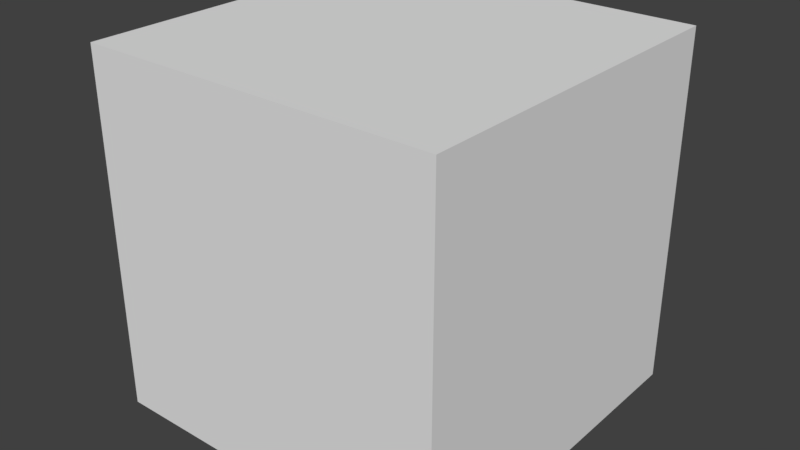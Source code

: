 # Source: untitled.blend  (saved by Blender 2.77.0; exported with 4.5.12 LTS)
import bpy
from mathutils import Matrix  # noqa: F401  (used for matrix-valued properties, if any)

bpy.ops.wm.read_factory_settings(use_empty=True)
scene = bpy.context.scene
scene.name = 'Scene'

# ---- collections
col_collection_1 = bpy.data.collections.new('Collection 1'); scene.collection.children.link(col_collection_1)

# ---- materials (node trees are filled in below, after node groups)
mat_material_003 = bpy.data.materials.new('Material.003')
mat_material_003.alpha_threshold = 0.0
mat_material_003.use_transparent_shadow = False
mat_material_003.roughness = 0.5
mat_material_005 = bpy.data.materials.new('Material.005')
mat_material_005.alpha_threshold = 0.0
mat_material_005.use_transparent_shadow = False
mat_material_005.roughness = 0.5
mat_material_001 = bpy.data.materials.new('Material.001')
mat_material_001.alpha_threshold = 0.0
mat_material_001.use_transparent_shadow = False
mat_material_001.roughness = 0.5
mat_material_002 = bpy.data.materials.new('Material.002')
mat_material_002.alpha_threshold = 0.0
mat_material_002.use_transparent_shadow = False
mat_material_002.roughness = 0.5
mat_material_004 = bpy.data.materials.new('Material.004')
mat_material_004.alpha_threshold = 0.0
mat_material_004.use_transparent_shadow = False
mat_material_004.roughness = 0.5
mat_material_006 = bpy.data.materials.new('Material.006')
mat_material_006.alpha_threshold = 0.0
mat_material_006.use_transparent_shadow = False
mat_material_006.roughness = 0.5
mat_material_007 = bpy.data.materials.new('Material.007')
mat_material_007.alpha_threshold = 0.0
mat_material_007.use_transparent_shadow = False
mat_material_007.roughness = 0.5

# ---- material node trees

# ---- world
world_world = bpy.data.worlds.new('World'); scene.world = world_world
world_world.color = (0.05088, 0.05088, 0.05088)
world_world.use_sun_shadow = False
world_world.sun_shadow_jitter_overblur = 0.0
world_world.cycles.sampling_method = 'MANUAL'

# ---- meshes
me_cube_001 = bpy.data.meshes.new('Cube.001')
me_cube_001.from_pydata([(-50.0, -50.0, -50.0), (-50.0, -50.0, 50.0), (-50.0, 50.0, -50.0), (-50.0, 50.0, 50.0), (50.0, -50.0, -50.0), (50.0, -50.0, 50.0), (50.0, 50.0, -50.0), (50.0, 50.0, 50.0)], [], [(1, 3, 2, 0), (3, 7, 6, 2), (7, 5, 4, 6), (5, 1, 0, 4), (0, 2, 6, 4), (5, 7, 3, 1)])
me_cube_001.use_remesh_preserve_volume = False
me_cube_001.use_remesh_preserve_attributes = False
me_cube_001.use_mirror_vertex_groups = False
me_cube_001.update()
me_cylinder_013 = bpy.data.meshes.new('Cylinder.013')
me_cylinder_013.from_pydata([(0.0, 0.1, -25.0), (0.0, 0.1, 25.0), (0.01951, 0.09808, -25.0), (0.01951, 0.09808, 25.0), (0.03827, 0.09239, -25.0), (0.03827, 0.09239, 25.0), (0.05556, 0.08315, -25.0), (0.05556, 0.08315, 25.0), (0.07071, 0.07071, -25.0), (0.07071, 0.07071, 25.0), (0.08315, 0.05556, -25.0), (0.08315, 0.05556, 25.0), (0.09239, 0.03827, -25.0), (0.09239, 0.03827, 25.0), (0.09808, 0.01951, -25.0), (0.09808, 0.01951, 25.0), (0.1, 7.55e-09, -25.0), (0.1, 7.55e-09, 25.0), (0.09808, -0.01951, -25.0), (0.09808, -0.01951, 25.0), (0.09239, -0.03827, -25.0), (0.09239, -0.03827, 25.0), (0.08315, -0.05556, -25.0), (0.08315, -0.05556, 25.0), (0.07071, -0.07071, -25.0), (0.07071, -0.07071, 25.0), (0.05556, -0.08315, -25.0), (0.05556, -0.08315, 25.0), (0.03827, -0.09239, -25.0), (0.03827, -0.09239, 25.0), (0.01951, -0.09808, -25.0), (0.01951, -0.09808, 25.0), (-3.258e-08, -0.1, -25.0), (-3.258e-08, -0.1, 25.0), (-0.01951, -0.09808, -25.0), (-0.01951, -0.09808, 25.0), (-0.03827, -0.09239, -25.0), (-0.03827, -0.09239, 25.0), (-0.05556, -0.08315, -25.0), (-0.05556, -0.08315, 25.0), (-0.07071, -0.07071, -25.0), (-0.07071, -0.07071, 25.0), (-0.08315, -0.05556, -25.0), (-0.08315, -0.05556, 25.0), (-0.09239, -0.03827, -25.0), (-0.09239, -0.03827, 25.0), (-0.09808, -0.01951, -25.0), (-0.09808, -0.01951, 25.0), (-0.1, 9.656e-08, -25.0), (-0.1, 9.656e-08, 25.0), (-0.09808, 0.01951, -25.0), (-0.09808, 0.01951, 25.0), (-0.09239, 0.03827, -25.0), (-0.09239, 0.03827, 25.0), (-0.08315, 0.05556, -25.0), (-0.08315, 0.05556, 25.0), (-0.07071, 0.07071, -25.0), (-0.07071, 0.07071, 25.0), (-0.05556, 0.08315, -25.0), (-0.05556, 0.08315, 25.0), (-0.03827, 0.09239, -25.0), (-0.03827, 0.09239, 25.0), (-0.01951, 0.09808, -25.0), (-0.01951, 0.09808, 25.0)], [], [(0, 1, 3, 2), (2, 3, 5, 4), (4, 5, 7, 6), (6, 7, 9, 8), (8, 9, 11, 10), (10, 11, 13, 12), (12, 13, 15, 14), (14, 15, 17, 16), (16, 17, 19, 18), (18, 19, 21, 20), (20, 21, 23, 22), (22, 23, 25, 24), (24, 25, 27, 26), (26, 27, 29, 28), (28, 29, 31, 30), (30, 31, 33, 32), (32, 33, 35, 34), (34, 35, 37, 36), (36, 37, 39, 38), (38, 39, 41, 40), (40, 41, 43, 42), (42, 43, 45, 44), (44, 45, 47, 46), (46, 47, 49, 48), (48, 49, 51, 50), (50, 51, 53, 52), (52, 53, 55, 54), (54, 55, 57, 56), (56, 57, 59, 58), (58, 59, 61, 60), (3, 1, 63, 61, 59, 57, 55, 53, 51, 49, 47, 45, 43, 41, 39, 37, 35, 33, 31, 29, 27, 25, 23, 21, 19, 17, 15, 13, 11, 9, 7, 5), (60, 61, 63, 62), (62, 63, 1, 0), (0, 2, 4, 6, 8, 10, 12, 14, 16, 18, 20, 22, 24, 26, 28, 30, 32, 34, 36, 38, 40, 42, 44, 46, 48, 50, 52, 54, 56, 58, 60, 62)])
_uv = me_cylinder_013.uv_layers.new(name='UVMap')
_uv.uv.foreach_set('vector', [0.75, -10.23, 0.75, 11.23, 0.7232, 11.23, 0.7232, -10.23, 0.7232, -10.23, 0.7232, 11.23, 0.6963, 11.23, 0.6963, -10.23, 0.6963, -10.23, 0.6963, 11.23, 0.6695, 11.23, 0.6695, -10.23, 0.6695, -10.23, 0.6695, 11.23, 0.6427, 11.23, 0.6427, -10.23, 0.6427, -10.23, 0.6427, 11.23, 0.6158, 11.23, 0.6158, -10.23, 0.6158, -10.23, 0.6158, 11.23, 0.589, 11.23, 0.589, -10.23, 0.589, -10.23, 0.589, 11.23, 0.5622, 11.23, 0.5622, -10.23, 0.5622, -10.23, 0.5622, 11.23, 0.5354, 11.23, 0.5353, -10.23, 0.5353, -10.23, 0.5354, 11.23, 0.5085, 11.23, 0.5085, -10.23, 0.5085, -10.23, 0.5085, 11.23, 0.4817, 11.23, 0.4817, -10.23, 0.4817, -10.23, 0.4817, 11.23, 0.4549, 11.23, 0.4549, -10.23, 0.4549, -10.23, 0.4549, 11.23, 0.428, 11.23, 0.428, -10.23, 0.428, -10.23, 0.428, 11.23, 0.4012, 11.23, 0.4012, -10.23, 0.4012, -10.23, 0.4012, 11.23, 0.3744, 11.23, 0.3744, -10.23, 0.3744, -10.23, 0.3744, 11.23, 0.3475, 11.23, 0.3475, -10.23, 0.3475, -10.23, 0.3475, 11.23, 0.3207, 11.23, 0.3207, -10.23, 0.3207, -10.23, 0.3207, 11.23, 0.2939, 11.23, 0.2939, -10.23, 0.2939, -10.23, 0.2939, 11.23, 0.267, 11.23, 0.267, -10.23, 0.267, -10.23, 0.267, 11.23, 0.2402, 11.23, 0.2402, -10.23, 0.2402, -10.23, 0.2402, 11.23, 0.2134, 11.23, 0.2134, -10.23, 0.2134, -10.23, 0.2134, 11.23, 0.1865, 11.23, 0.1865, -10.23, 0.1865, -10.23, 0.1865, 11.23, 0.1597, 11.23, 0.1597, -10.23, 0.1597, -10.23, 0.1597, 11.23, 0.1329, 11.23, 0.1329, -10.23, 0.9915, -10.23, 0.9915, 11.23, 0.9646, 11.23, 0.9647, -10.23, 0.9647, -10.23, 0.9646, 11.23, 0.9378, 11.23, 0.9378, -10.23, 0.9378, -10.23, 0.9378, 11.23, 0.911, 11.23, 0.911, -10.23, 0.911, -10.23, 0.911, 11.23, 0.8842, 11.23, 0.8842, -10.23, 0.8842, -10.23, 0.8842, 11.23, 0.8573, 11.23, 0.8573, -10.23, 0.8573, -10.23, 0.8573, 11.23, 0.8305, 11.23, 0.8305, -10.23, 0.8305, -10.23, 0.8305, 11.23, 0.8037, 11.23, 0.8037, -10.23, 0.7232, 11.23, 0.75, 11.23, 0.7768, 11.23, 0.8037, 11.23, 0.8305, 11.23, 0.8573, 11.23, 0.8842, 11.23, 0.911, 11.23, 0.9378, 11.23, 0.9646, 11.23, 0.9915, 11.23, 1.018, 11.23, 1.045, 11.23, 1.072, 11.23, 1.099, 11.23, 1.126, 11.23, 1.152, 11.23, 1.179, 11.23, 1.206, 11.23, 1.233, 11.23, 1.26, 11.23, 1.287, 11.23, 1.313, 11.23, 1.34, 11.23, 1.367, 11.23, 0.5354, 11.23, 0.5622, 11.23, 0.589, 11.23, 0.6158, 11.23, 0.6427, 11.23, 0.6695, 11.23, 0.6963, 11.23, 0.8037, -10.23, 0.8037, 11.23, 0.7768, 11.23, 0.7768, -10.23, 0.7768, -10.23, 0.7768, 11.23, 0.75, 11.23, 0.75, -10.23, 0.75, -10.23, 0.7232, -10.23, 0.6963, -10.23, 0.6695, -10.23, 0.6427, -10.23, 0.6158, -10.23, 0.589, -10.23, 0.5622, -10.23, 0.5353, -10.23, 1.367, -10.23, 1.34, -10.23, 1.313, -10.23, 1.287, -10.23, 1.26, -10.23, 1.233, -10.23, 1.206, -10.23, 1.179, -10.23, 1.152, -10.23, 1.126, -10.23, 1.099, -10.23, 1.072, -10.23, 1.045, -10.23, 1.018, -10.23, 0.9915, -10.23, 0.9647, -10.23, 0.9378, -10.23, 0.911, -10.23, 0.8842, -10.23, 0.8573, -10.23, 0.8305, -10.23, 0.8037, -10.23, 0.7768, -10.23])
me_cylinder_013.materials.append(mat_material_003)
me_cylinder_013.use_remesh_preserve_volume = False
me_cylinder_013.use_remesh_preserve_attributes = False
me_cylinder_013.use_mirror_vertex_groups = False
me_cylinder_013.update()
me_cylinder_011 = bpy.data.meshes.new('Cylinder.011')
me_cylinder_011.from_pydata([(0.0, 0.3, -25.0), (0.0, 0.3, 25.0), (0.05853, 0.2942, -25.0), (0.05853, 0.2942, 25.0), (0.1148, 0.2772, -25.0), (0.1148, 0.2772, 25.0), (0.1667, 0.2494, -25.0), (0.1667, 0.2494, 25.0), (0.2121, 0.2121, -25.0), (0.2121, 0.2121, 25.0), (0.2494, 0.1667, -25.0), (0.2494, 0.1667, 25.0), (0.2772, 0.1148, -25.0), (0.2772, 0.1148, 25.0), (0.2942, 0.05853, -25.0), (0.2942, 0.05853, 25.0), (0.3, 2.265e-08, -25.0), (0.3, 2.265e-08, 25.0), (0.2942, -0.05853, -25.0), (0.2942, -0.05853, 25.0), (0.2772, -0.1148, -25.0), (0.2772, -0.1148, 25.0), (0.2494, -0.1667, -25.0), (0.2494, -0.1667, 25.0), (0.2121, -0.2121, -25.0), (0.2121, -0.2121, 25.0), (0.1667, -0.2494, -25.0), (0.1667, -0.2494, 25.0), (0.1148, -0.2772, -25.0), (0.1148, -0.2772, 25.0), (0.05853, -0.2942, -25.0), (0.05853, -0.2942, 25.0), (-9.775e-08, -0.3, -25.0), (-9.775e-08, -0.3, 25.0), (-0.05853, -0.2942, -25.0), (-0.05853, -0.2942, 25.0), (-0.1148, -0.2772, -25.0), (-0.1148, -0.2772, 25.0), (-0.1667, -0.2494, -25.0), (-0.1667, -0.2494, 25.0), (-0.2121, -0.2121, -25.0), (-0.2121, -0.2121, 25.0), (-0.2494, -0.1667, -25.0), (-0.2494, -0.1667, 25.0), (-0.2772, -0.1148, -25.0), (-0.2772, -0.1148, 25.0), (-0.2942, -0.05853, -25.0), (-0.2942, -0.05853, 25.0), (-0.3, 2.897e-07, -25.0), (-0.3, 2.897e-07, 25.0), (-0.2942, 0.05853, -25.0), (-0.2942, 0.05853, 25.0), (-0.2772, 0.1148, -25.0), (-0.2772, 0.1148, 25.0), (-0.2494, 0.1667, -25.0), (-0.2494, 0.1667, 25.0), (-0.2121, 0.2121, -25.0), (-0.2121, 0.2121, 25.0), (-0.1667, 0.2494, -25.0), (-0.1667, 0.2494, 25.0), (-0.1148, 0.2772, -25.0), (-0.1148, 0.2772, 25.0), (-0.05853, 0.2942, -25.0), (-0.05853, 0.2942, 25.0)], [], [(0, 1, 3, 2), (2, 3, 5, 4), (4, 5, 7, 6), (6, 7, 9, 8), (8, 9, 11, 10), (10, 11, 13, 12), (12, 13, 15, 14), (14, 15, 17, 16), (16, 17, 19, 18), (18, 19, 21, 20), (20, 21, 23, 22), (22, 23, 25, 24), (24, 25, 27, 26), (26, 27, 29, 28), (28, 29, 31, 30), (30, 31, 33, 32), (32, 33, 35, 34), (34, 35, 37, 36), (36, 37, 39, 38), (38, 39, 41, 40), (40, 41, 43, 42), (42, 43, 45, 44), (44, 45, 47, 46), (46, 47, 49, 48), (48, 49, 51, 50), (50, 51, 53, 52), (52, 53, 55, 54), (54, 55, 57, 56), (56, 57, 59, 58), (58, 59, 61, 60), (3, 1, 63, 61, 59, 57, 55, 53, 51, 49, 47, 45, 43, 41, 39, 37, 35, 33, 31, 29, 27, 25, 23, 21, 19, 17, 15, 13, 11, 9, 7, 5), (60, 61, 63, 62), (62, 63, 1, 0), (0, 2, 4, 6, 8, 10, 12, 14, 16, 18, 20, 22, 24, 26, 28, 30, 32, 34, 36, 38, 40, 42, 44, 46, 48, 50, 52, 54, 56, 58, 60, 62)])
_uv = me_cylinder_011.uv_layers.new(name='UVMap')
_uv.uv.foreach_set('vector', [0.7159, -12.05, 0.7159, 12.95, 0.6846, 12.95, 0.6846, -12.05, 0.6846, -12.05, 0.6846, 12.95, 0.6534, 12.95, 0.6534, -12.05, 0.6534, -12.05, 0.6534, 12.95, 0.6221, 12.95, 0.6221, -12.05, 0.6221, -12.05, 0.6221, 12.95, 0.5909, 12.95, 0.5909, -12.05, 0.5909, -12.05, 0.5909, 12.95, 0.5596, 12.95, 0.5596, -12.05, 0.5596, -12.05, 0.5596, 12.95, 0.5284, 12.95, 0.5284, -12.05, 0.5284, -12.05, 0.5284, 12.95, 0.4971, 12.95, 0.4971, -12.05, 0.4971, -12.05, 0.4971, 12.95, 0.4659, 12.95, 0.4659, -12.05, 0.4659, -12.05, 0.4659, 12.95, 0.4346, 12.95, 0.4346, -12.05, 0.4346, -12.05, 0.4346, 12.95, 0.4034, 12.95, 0.4034, -12.05, 0.4034, -12.05, 0.4034, 12.95, 0.3721, 12.95, 0.3721, -12.05, 0.3721, -12.05, 0.3721, 12.95, 0.3409, 12.95, 0.3409, -12.05, 0.3409, -12.05, 0.3409, 12.95, 0.3096, 12.95, 0.3096, -12.05, 0.3096, -12.05, 0.3096, 12.95, 0.2784, 12.95, 0.2784, -12.05, 0.2784, -12.05, 0.2784, 12.95, 0.2471, 12.95, 0.2471, -12.05, 0.2471, -12.05, 0.2471, 12.95, 0.2159, 12.95, 0.2159, -12.05, 0.2159, -12.05, 0.2159, 12.95, 0.1846, 12.95, 0.1846, -12.05, 0.1846, -12.05, 0.1846, 12.95, 0.1534, 12.95, 0.1534, -12.05, 0.1534, -12.05, 0.1534, 12.95, 0.1221, 12.95, 0.1221, -12.05, 0.1221, -12.05, 0.1221, 12.95, 0.0909, 12.95, 0.0909, -12.05, 0.0909, -12.05, 0.0909, 12.95, 0.05964, 12.95, 0.05965, -12.05, 0.05965, -12.05, 0.05964, 12.95, 0.02839, 12.95, 0.0284, -12.05, 0.0284, -12.05, 0.02839, 12.95, -0.002855, 12.95, -0.002853, -12.05, 0.9971, -12.05, 0.9971, 12.95, 0.9659, 12.95, 0.9659, -12.05, 0.9659, -12.05, 0.9659, 12.95, 0.9346, 12.95, 0.9346, -12.05, 0.9346, -12.05, 0.9346, 12.95, 0.9034, 12.95, 0.9034, -12.05, 0.9034, -12.05, 0.9034, 12.95, 0.8721, 12.95, 0.8721, -12.05, 0.8721, -12.05, 0.8721, 12.95, 0.8409, 12.95, 0.8409, -12.05, 0.8409, -12.05, 0.8409, 12.95, 0.8096, 12.95, 0.8096, -12.05, 0.8096, -12.05, 0.8096, 12.95, 0.7784, 12.95, 0.7784, -12.05, 0.6846, 12.95, 0.7159, 12.95, 0.7471, 12.95, 0.7784, 12.95, 0.8096, 12.95, 0.8409, 12.95, 0.8721, 12.95, 0.9034, 12.95, 0.9346, 12.95, 0.9659, 12.95, 0.9971, 12.95, 1.028, 12.95, 1.06, 12.95, 1.091, 12.95, 1.122, 12.95, 1.153, 12.95, 1.185, 12.95, 1.216, 12.95, 1.247, 12.95, 1.278, 12.95, 1.31, 12.95, 1.341, 12.95, 1.372, 12.95, 1.403, 12.95, 1.435, 12.95, 0.4659, 12.95, 0.4971, 12.95, 0.5284, 12.95, 0.5596, 12.95, 0.5909, 12.95, 0.6221, 12.95, 0.6534, 12.95, 0.7784, -12.05, 0.7784, 12.95, 0.7471, 12.95, 0.7471, -12.05, 0.7471, -12.05, 0.7471, 12.95, 0.7159, 12.95, 0.7159, -12.05, 0.7159, -12.05, 0.6846, -12.05, 0.6534, -12.05, 0.6221, -12.05, 0.5909, -12.05, 0.5596, -12.05, 0.5284, -12.05, 0.4971, -12.05, 0.4659, -12.05, 1.435, -12.05, 1.403, -12.05, 1.372, -12.05, 1.341, -12.05, 1.31, -12.05, 1.278, -12.05, 1.247, -12.05, 1.216, -12.05, 1.185, -12.05, 1.153, -12.05, 1.122, -12.05, 1.091, -12.05, 1.06, -12.05, 1.028, -12.05, 0.9971, -12.05, 0.9659, -12.05, 0.9346, -12.05, 0.9034, -12.05, 0.8721, -12.05, 0.8409, -12.05, 0.8096, -12.05, 0.7784, -12.05, 0.7471, -12.05])
me_cylinder_011.materials.append(mat_material_005)
me_cylinder_011.use_remesh_preserve_volume = False
me_cylinder_011.use_remesh_preserve_attributes = False
me_cylinder_011.use_mirror_vertex_groups = False
me_cylinder_011.update()
me_cylinder_014 = bpy.data.meshes.new('Cylinder.014')
me_cylinder_014.from_pydata([(0.0, 0.1, -25.0), (0.0, 0.1, 25.0), (0.01951, 0.09808, -25.0), (0.01951, 0.09808, 25.0), (0.03827, 0.09239, -25.0), (0.03827, 0.09239, 25.0), (0.05556, 0.08315, -25.0), (0.05556, 0.08315, 25.0), (0.07071, 0.07071, -25.0), (0.07071, 0.07071, 25.0), (0.08315, 0.05556, -25.0), (0.08315, 0.05556, 25.0), (0.09239, 0.03827, -25.0), (0.09239, 0.03827, 25.0), (0.09808, 0.01951, -25.0), (0.09808, 0.01951, 25.0), (0.1, 7.55e-09, -25.0), (0.1, 7.55e-09, 25.0), (0.09808, -0.01951, -25.0), (0.09808, -0.01951, 25.0), (0.09239, -0.03827, -25.0), (0.09239, -0.03827, 25.0), (0.08315, -0.05556, -25.0), (0.08315, -0.05556, 25.0), (0.07071, -0.07071, -25.0), (0.07071, -0.07071, 25.0), (0.05556, -0.08315, -25.0), (0.05556, -0.08315, 25.0), (0.03827, -0.09239, -25.0), (0.03827, -0.09239, 25.0), (0.01951, -0.09808, -25.0), (0.01951, -0.09808, 25.0), (-3.258e-08, -0.1, -25.0), (-3.258e-08, -0.1, 25.0), (-0.01951, -0.09808, -25.0), (-0.01951, -0.09808, 25.0), (-0.03827, -0.09239, -25.0), (-0.03827, -0.09239, 25.0), (-0.05556, -0.08315, -25.0), (-0.05556, -0.08315, 25.0), (-0.07071, -0.07071, -25.0), (-0.07071, -0.07071, 25.0), (-0.08315, -0.05556, -25.0), (-0.08315, -0.05556, 25.0), (-0.09239, -0.03827, -25.0), (-0.09239, -0.03827, 25.0), (-0.09808, -0.01951, -25.0), (-0.09808, -0.01951, 25.0), (-0.1, 9.656e-08, -25.0), (-0.1, 9.656e-08, 25.0), (-0.09808, 0.01951, -25.0), (-0.09808, 0.01951, 25.0), (-0.09239, 0.03827, -25.0), (-0.09239, 0.03827, 25.0), (-0.08315, 0.05556, -25.0), (-0.08315, 0.05556, 25.0), (-0.07071, 0.07071, -25.0), (-0.07071, 0.07071, 25.0), (-0.05556, 0.08315, -25.0), (-0.05556, 0.08315, 25.0), (-0.03827, 0.09239, -25.0), (-0.03827, 0.09239, 25.0), (-0.01951, 0.09808, -25.0), (-0.01951, 0.09808, 25.0)], [], [(0, 1, 3, 2), (2, 3, 5, 4), (4, 5, 7, 6), (6, 7, 9, 8), (8, 9, 11, 10), (10, 11, 13, 12), (12, 13, 15, 14), (14, 15, 17, 16), (16, 17, 19, 18), (18, 19, 21, 20), (20, 21, 23, 22), (22, 23, 25, 24), (24, 25, 27, 26), (26, 27, 29, 28), (28, 29, 31, 30), (30, 31, 33, 32), (32, 33, 35, 34), (34, 35, 37, 36), (36, 37, 39, 38), (38, 39, 41, 40), (40, 41, 43, 42), (42, 43, 45, 44), (44, 45, 47, 46), (46, 47, 49, 48), (48, 49, 51, 50), (50, 51, 53, 52), (52, 53, 55, 54), (54, 55, 57, 56), (56, 57, 59, 58), (58, 59, 61, 60), (3, 1, 63, 61, 59, 57, 55, 53, 51, 49, 47, 45, 43, 41, 39, 37, 35, 33, 31, 29, 27, 25, 23, 21, 19, 17, 15, 13, 11, 9, 7, 5), (60, 61, 63, 62), (62, 63, 1, 0), (0, 2, 4, 6, 8, 10, 12, 14, 16, 18, 20, 22, 24, 26, 28, 30, 32, 34, 36, 38, 40, 42, 44, 46, 48, 50, 52, 54, 56, 58, 60, 62)])
_uv = me_cylinder_014.uv_layers.new(name='UVMap')
_uv.uv.foreach_set('vector', [0.75, -10.23, 0.75, 11.23, 0.7232, 11.23, 0.7232, -10.23, 0.7232, -10.23, 0.7232, 11.23, 0.6963, 11.23, 0.6963, -10.23, 0.6963, -10.23, 0.6963, 11.23, 0.6695, 11.23, 0.6695, -10.23, 0.6695, -10.23, 0.6695, 11.23, 0.6427, 11.23, 0.6427, -10.23, 0.6427, -10.23, 0.6427, 11.23, 0.6158, 11.23, 0.6158, -10.23, 0.6158, -10.23, 0.6158, 11.23, 0.589, 11.23, 0.589, -10.23, 0.589, -10.23, 0.589, 11.23, 0.5622, 11.23, 0.5622, -10.23, 0.5622, -10.23, 0.5622, 11.23, 0.5354, 11.23, 0.5353, -10.23, 0.5353, -10.23, 0.5354, 11.23, 0.5085, 11.23, 0.5085, -10.23, 0.5085, -10.23, 0.5085, 11.23, 0.4817, 11.23, 0.4817, -10.23, 0.4817, -10.23, 0.4817, 11.23, 0.4549, 11.23, 0.4549, -10.23, 0.4549, -10.23, 0.4549, 11.23, 0.428, 11.23, 0.428, -10.23, 0.428, -10.23, 0.428, 11.23, 0.4012, 11.23, 0.4012, -10.23, 0.4012, -10.23, 0.4012, 11.23, 0.3744, 11.23, 0.3744, -10.23, 0.3744, -10.23, 0.3744, 11.23, 0.3475, 11.23, 0.3475, -10.23, 0.3475, -10.23, 0.3475, 11.23, 0.3207, 11.23, 0.3207, -10.23, 0.3207, -10.23, 0.3207, 11.23, 0.2939, 11.23, 0.2939, -10.23, 0.2939, -10.23, 0.2939, 11.23, 0.267, 11.23, 0.267, -10.23, 0.267, -10.23, 0.267, 11.23, 0.2402, 11.23, 0.2402, -10.23, 0.2402, -10.23, 0.2402, 11.23, 0.2134, 11.23, 0.2134, -10.23, 0.2134, -10.23, 0.2134, 11.23, 0.1865, 11.23, 0.1865, -10.23, 0.1865, -10.23, 0.1865, 11.23, 0.1597, 11.23, 0.1597, -10.23, 0.1597, -10.23, 0.1597, 11.23, 0.1329, 11.23, 0.1329, -10.23, 0.9915, -10.23, 0.9915, 11.23, 0.9646, 11.23, 0.9647, -10.23, 0.9647, -10.23, 0.9646, 11.23, 0.9378, 11.23, 0.9378, -10.23, 0.9378, -10.23, 0.9378, 11.23, 0.911, 11.23, 0.911, -10.23, 0.911, -10.23, 0.911, 11.23, 0.8842, 11.23, 0.8842, -10.23, 0.8842, -10.23, 0.8842, 11.23, 0.8573, 11.23, 0.8573, -10.23, 0.8573, -10.23, 0.8573, 11.23, 0.8305, 11.23, 0.8305, -10.23, 0.8305, -10.23, 0.8305, 11.23, 0.8037, 11.23, 0.8037, -10.23, 0.7232, 11.23, 0.75, 11.23, 0.7768, 11.23, 0.8037, 11.23, 0.8305, 11.23, 0.8573, 11.23, 0.8842, 11.23, 0.911, 11.23, 0.9378, 11.23, 0.9646, 11.23, 0.9915, 11.23, 1.018, 11.23, 1.045, 11.23, 1.072, 11.23, 1.099, 11.23, 1.126, 11.23, 1.152, 11.23, 1.179, 11.23, 1.206, 11.23, 1.233, 11.23, 1.26, 11.23, 1.287, 11.23, 1.313, 11.23, 1.34, 11.23, 1.367, 11.23, 0.5354, 11.23, 0.5622, 11.23, 0.589, 11.23, 0.6158, 11.23, 0.6427, 11.23, 0.6695, 11.23, 0.6963, 11.23, 0.8037, -10.23, 0.8037, 11.23, 0.7768, 11.23, 0.7768, -10.23, 0.7768, -10.23, 0.7768, 11.23, 0.75, 11.23, 0.75, -10.23, 0.75, -10.23, 0.7232, -10.23, 0.6963, -10.23, 0.6695, -10.23, 0.6427, -10.23, 0.6158, -10.23, 0.589, -10.23, 0.5622, -10.23, 0.5353, -10.23, 1.367, -10.23, 1.34, -10.23, 1.313, -10.23, 1.287, -10.23, 1.26, -10.23, 1.233, -10.23, 1.206, -10.23, 1.179, -10.23, 1.152, -10.23, 1.126, -10.23, 1.099, -10.23, 1.072, -10.23, 1.045, -10.23, 1.018, -10.23, 0.9915, -10.23, 0.9647, -10.23, 0.9378, -10.23, 0.911, -10.23, 0.8842, -10.23, 0.8573, -10.23, 0.8305, -10.23, 0.8037, -10.23, 0.7768, -10.23])
me_cylinder_014.materials.append(mat_material_001)
me_cylinder_014.use_remesh_preserve_volume = False
me_cylinder_014.use_remesh_preserve_attributes = False
me_cylinder_014.use_mirror_vertex_groups = False
me_cylinder_014.update()
me_cylinder_007 = bpy.data.meshes.new('Cylinder.007')
me_cylinder_007.from_pydata([(0.0, 0.1, -25.0), (0.0, 0.1, 25.0), (0.01951, 0.09808, -25.0), (0.01951, 0.09808, 25.0), (0.03827, 0.09239, -25.0), (0.03827, 0.09239, 25.0), (0.05556, 0.08315, -25.0), (0.05556, 0.08315, 25.0), (0.07071, 0.07071, -25.0), (0.07071, 0.07071, 25.0), (0.08315, 0.05556, -25.0), (0.08315, 0.05556, 25.0), (0.09239, 0.03827, -25.0), (0.09239, 0.03827, 25.0), (0.09808, 0.01951, -25.0), (0.09808, 0.01951, 25.0), (0.1, 7.55e-09, -25.0), (0.1, 7.55e-09, 25.0), (0.09808, -0.01951, -25.0), (0.09808, -0.01951, 25.0), (0.09239, -0.03827, -25.0), (0.09239, -0.03827, 25.0), (0.08315, -0.05556, -25.0), (0.08315, -0.05556, 25.0), (0.07071, -0.07071, -25.0), (0.07071, -0.07071, 25.0), (0.05556, -0.08315, -25.0), (0.05556, -0.08315, 25.0), (0.03827, -0.09239, -25.0), (0.03827, -0.09239, 25.0), (0.01951, -0.09808, -25.0), (0.01951, -0.09808, 25.0), (-3.258e-08, -0.1, -25.0), (-3.258e-08, -0.1, 25.0), (-0.01951, -0.09808, -25.0), (-0.01951, -0.09808, 25.0), (-0.03827, -0.09239, -25.0), (-0.03827, -0.09239, 25.0), (-0.05556, -0.08315, -25.0), (-0.05556, -0.08315, 25.0), (-0.07071, -0.07071, -25.0), (-0.07071, -0.07071, 25.0), (-0.08315, -0.05556, -25.0), (-0.08315, -0.05556, 25.0), (-0.09239, -0.03827, -25.0), (-0.09239, -0.03827, 25.0), (-0.09808, -0.01951, -25.0), (-0.09808, -0.01951, 25.0), (-0.1, 9.656e-08, -25.0), (-0.1, 9.656e-08, 25.0), (-0.09808, 0.01951, -25.0), (-0.09808, 0.01951, 25.0), (-0.09239, 0.03827, -25.0), (-0.09239, 0.03827, 25.0), (-0.08315, 0.05556, -25.0), (-0.08315, 0.05556, 25.0), (-0.07071, 0.07071, -25.0), (-0.07071, 0.07071, 25.0), (-0.05556, 0.08315, -25.0), (-0.05556, 0.08315, 25.0), (-0.03827, 0.09239, -25.0), (-0.03827, 0.09239, 25.0), (-0.01951, 0.09808, -25.0), (-0.01951, 0.09808, 25.0)], [], [(0, 1, 3, 2), (2, 3, 5, 4), (4, 5, 7, 6), (6, 7, 9, 8), (8, 9, 11, 10), (10, 11, 13, 12), (12, 13, 15, 14), (14, 15, 17, 16), (16, 17, 19, 18), (18, 19, 21, 20), (20, 21, 23, 22), (22, 23, 25, 24), (24, 25, 27, 26), (26, 27, 29, 28), (28, 29, 31, 30), (30, 31, 33, 32), (32, 33, 35, 34), (34, 35, 37, 36), (36, 37, 39, 38), (38, 39, 41, 40), (40, 41, 43, 42), (42, 43, 45, 44), (44, 45, 47, 46), (46, 47, 49, 48), (48, 49, 51, 50), (50, 51, 53, 52), (52, 53, 55, 54), (54, 55, 57, 56), (56, 57, 59, 58), (58, 59, 61, 60), (3, 1, 63, 61, 59, 57, 55, 53, 51, 49, 47, 45, 43, 41, 39, 37, 35, 33, 31, 29, 27, 25, 23, 21, 19, 17, 15, 13, 11, 9, 7, 5), (60, 61, 63, 62), (62, 63, 1, 0), (0, 2, 4, 6, 8, 10, 12, 14, 16, 18, 20, 22, 24, 26, 28, 30, 32, 34, 36, 38, 40, 42, 44, 46, 48, 50, 52, 54, 56, 58, 60, 62)])
_uv = me_cylinder_007.uv_layers.new(name='UVMap')
_uv.uv.foreach_set('vector', [0.75, -10.23, 0.75, 11.23, 0.7232, 11.23, 0.7232, -10.23, 0.7232, -10.23, 0.7232, 11.23, 0.6963, 11.23, 0.6963, -10.23, 0.6963, -10.23, 0.6963, 11.23, 0.6695, 11.23, 0.6695, -10.23, 0.6695, -10.23, 0.6695, 11.23, 0.6427, 11.23, 0.6427, -10.23, 0.6427, -10.23, 0.6427, 11.23, 0.6158, 11.23, 0.6158, -10.23, 0.6158, -10.23, 0.6158, 11.23, 0.589, 11.23, 0.589, -10.23, 0.589, -10.23, 0.589, 11.23, 0.5622, 11.23, 0.5622, -10.23, 0.5622, -10.23, 0.5622, 11.23, 0.5354, 11.23, 0.5353, -10.23, 0.5353, -10.23, 0.5354, 11.23, 0.5085, 11.23, 0.5085, -10.23, 0.5085, -10.23, 0.5085, 11.23, 0.4817, 11.23, 0.4817, -10.23, 0.4817, -10.23, 0.4817, 11.23, 0.4549, 11.23, 0.4549, -10.23, 0.4549, -10.23, 0.4549, 11.23, 0.428, 11.23, 0.428, -10.23, 0.428, -10.23, 0.428, 11.23, 0.4012, 11.23, 0.4012, -10.23, 0.4012, -10.23, 0.4012, 11.23, 0.3744, 11.23, 0.3744, -10.23, 0.3744, -10.23, 0.3744, 11.23, 0.3475, 11.23, 0.3475, -10.23, 0.3475, -10.23, 0.3475, 11.23, 0.3207, 11.23, 0.3207, -10.23, 0.3207, -10.23, 0.3207, 11.23, 0.2939, 11.23, 0.2939, -10.23, 0.2939, -10.23, 0.2939, 11.23, 0.267, 11.23, 0.267, -10.23, 0.267, -10.23, 0.267, 11.23, 0.2402, 11.23, 0.2402, -10.23, 0.2402, -10.23, 0.2402, 11.23, 0.2134, 11.23, 0.2134, -10.23, 0.2134, -10.23, 0.2134, 11.23, 0.1865, 11.23, 0.1865, -10.23, 0.1865, -10.23, 0.1865, 11.23, 0.1597, 11.23, 0.1597, -10.23, 0.1597, -10.23, 0.1597, 11.23, 0.1329, 11.23, 0.1329, -10.23, 0.9915, -10.23, 0.9915, 11.23, 0.9646, 11.23, 0.9647, -10.23, 0.9647, -10.23, 0.9646, 11.23, 0.9378, 11.23, 0.9378, -10.23, 0.9378, -10.23, 0.9378, 11.23, 0.911, 11.23, 0.911, -10.23, 0.911, -10.23, 0.911, 11.23, 0.8842, 11.23, 0.8842, -10.23, 0.8842, -10.23, 0.8842, 11.23, 0.8573, 11.23, 0.8573, -10.23, 0.8573, -10.23, 0.8573, 11.23, 0.8305, 11.23, 0.8305, -10.23, 0.8305, -10.23, 0.8305, 11.23, 0.8037, 11.23, 0.8037, -10.23, 0.7232, 11.23, 0.75, 11.23, 0.7768, 11.23, 0.8037, 11.23, 0.8305, 11.23, 0.8573, 11.23, 0.8842, 11.23, 0.911, 11.23, 0.9378, 11.23, 0.9646, 11.23, 0.9915, 11.23, 1.018, 11.23, 1.045, 11.23, 1.072, 11.23, 1.099, 11.23, 1.126, 11.23, 1.152, 11.23, 1.179, 11.23, 1.206, 11.23, 1.233, 11.23, 1.26, 11.23, 1.287, 11.23, 1.313, 11.23, 1.34, 11.23, 1.367, 11.23, 0.5354, 11.23, 0.5622, 11.23, 0.589, 11.23, 0.6158, 11.23, 0.6427, 11.23, 0.6695, 11.23, 0.6963, 11.23, 0.8037, -10.23, 0.8037, 11.23, 0.7768, 11.23, 0.7768, -10.23, 0.7768, -10.23, 0.7768, 11.23, 0.75, 11.23, 0.75, -10.23, 0.75, -10.23, 0.7232, -10.23, 0.6963, -10.23, 0.6695, -10.23, 0.6427, -10.23, 0.6158, -10.23, 0.589, -10.23, 0.5622, -10.23, 0.5353, -10.23, 1.367, -10.23, 1.34, -10.23, 1.313, -10.23, 1.287, -10.23, 1.26, -10.23, 1.233, -10.23, 1.206, -10.23, 1.179, -10.23, 1.152, -10.23, 1.126, -10.23, 1.099, -10.23, 1.072, -10.23, 1.045, -10.23, 1.018, -10.23, 0.9915, -10.23, 0.9647, -10.23, 0.9378, -10.23, 0.911, -10.23, 0.8842, -10.23, 0.8573, -10.23, 0.8305, -10.23, 0.8037, -10.23, 0.7768, -10.23])
me_cylinder_007.materials.append(mat_material_002)
me_cylinder_007.use_remesh_preserve_volume = False
me_cylinder_007.use_remesh_preserve_attributes = False
me_cylinder_007.use_mirror_vertex_groups = False
me_cylinder_007.update()
me_cylinder_002 = bpy.data.meshes.new('Cylinder.002')
me_cylinder_002.from_pydata([(0.0, 0.2, -25.0), (0.0, 0.2, 25.0), (0.03902, 0.1962, -25.0), (0.03902, 0.1962, 25.0), (0.07654, 0.1848, -25.0), (0.07654, 0.1848, 25.0), (0.1111, 0.1663, -25.0), (0.1111, 0.1663, 25.0), (0.1414, 0.1414, -25.0), (0.1414, 0.1414, 25.0), (0.1663, 0.1111, -25.0), (0.1663, 0.1111, 25.0), (0.1848, 0.07654, -25.0), (0.1848, 0.07654, 25.0), (0.1962, 0.03902, -25.0), (0.1962, 0.03902, 25.0), (0.2, 1.51e-08, -25.0), (0.2, 1.51e-08, 25.0), (0.1962, -0.03902, -25.0), (0.1962, -0.03902, 25.0), (0.1848, -0.07654, -25.0), (0.1848, -0.07654, 25.0), (0.1663, -0.1111, -25.0), (0.1663, -0.1111, 25.0), (0.1414, -0.1414, -25.0), (0.1414, -0.1414, 25.0), (0.1111, -0.1663, -25.0), (0.1111, -0.1663, 25.0), (0.07654, -0.1848, -25.0), (0.07654, -0.1848, 25.0), (0.03902, -0.1962, -25.0), (0.03902, -0.1962, 25.0), (-6.517e-08, -0.2, -25.0), (-6.517e-08, -0.2, 25.0), (-0.03902, -0.1962, -25.0), (-0.03902, -0.1962, 25.0), (-0.07654, -0.1848, -25.0), (-0.07654, -0.1848, 25.0), (-0.1111, -0.1663, -25.0), (-0.1111, -0.1663, 25.0), (-0.1414, -0.1414, -25.0), (-0.1414, -0.1414, 25.0), (-0.1663, -0.1111, -25.0), (-0.1663, -0.1111, 25.0), (-0.1848, -0.07654, -25.0), (-0.1848, -0.07654, 25.0), (-0.1962, -0.03902, -25.0), (-0.1962, -0.03902, 25.0), (-0.2, 1.931e-07, -25.0), (-0.2, 1.931e-07, 25.0), (-0.1962, 0.03902, -25.0), (-0.1962, 0.03902, 25.0), (-0.1848, 0.07654, -25.0), (-0.1848, 0.07654, 25.0), (-0.1663, 0.1111, -25.0), (-0.1663, 0.1111, 25.0), (-0.1414, 0.1414, -25.0), (-0.1414, 0.1414, 25.0), (-0.1111, 0.1663, -25.0), (-0.1111, 0.1663, 25.0), (-0.07654, 0.1848, -25.0), (-0.07654, 0.1848, 25.0), (-0.03902, 0.1962, -25.0), (-0.03902, 0.1962, 25.0)], [], [(0, 1, 3, 2), (2, 3, 5, 4), (4, 5, 7, 6), (6, 7, 9, 8), (8, 9, 11, 10), (10, 11, 13, 12), (12, 13, 15, 14), (14, 15, 17, 16), (16, 17, 19, 18), (18, 19, 21, 20), (20, 21, 23, 22), (22, 23, 25, 24), (24, 25, 27, 26), (26, 27, 29, 28), (28, 29, 31, 30), (30, 31, 33, 32), (32, 33, 35, 34), (34, 35, 37, 36), (36, 37, 39, 38), (38, 39, 41, 40), (40, 41, 43, 42), (42, 43, 45, 44), (44, 45, 47, 46), (46, 47, 49, 48), (48, 49, 51, 50), (50, 51, 53, 52), (52, 53, 55, 54), (54, 55, 57, 56), (56, 57, 59, 58), (58, 59, 61, 60), (3, 1, 63, 61, 59, 57, 55, 53, 51, 49, 47, 45, 43, 41, 39, 37, 35, 33, 31, 29, 27, 25, 23, 21, 19, 17, 15, 13, 11, 9, 7, 5), (60, 61, 63, 62), (62, 63, 1, 0), (0, 2, 4, 6, 8, 10, 12, 14, 16, 18, 20, 22, 24, 26, 28, 30, 32, 34, 36, 38, 40, 42, 44, 46, 48, 50, 52, 54, 56, 58, 60, 62)])
_uv = me_cylinder_002.uv_layers.new(name='UVMap')
_uv.uv.foreach_set('vector', [0.75, -12.0, 0.75, 13.0, 0.7187, 13.0, 0.7188, -12.0, 0.7188, -12.0, 0.7187, 13.0, 0.6875, 13.0, 0.6875, -12.0, 0.6875, -12.0, 0.6875, 13.0, 0.6563, 13.0, 0.6562, -12.0, 0.6562, -12.0, 0.6563, 13.0, 0.625, 13.0, 0.625, -12.0, 0.625, -12.0, 0.625, 13.0, 0.5938, 13.0, 0.5937, -12.0, 0.5937, -12.0, 0.5938, 13.0, 0.5625, 13.0, 0.5625, -12.0, 0.5625, -12.0, 0.5625, 13.0, 0.5313, 13.0, 0.5312, -12.0, 0.5312, -12.0, 0.5313, 13.0, 0.5, 13.0, 0.5, -12.0, 0.5, -12.0, 0.5, 13.0, 0.4688, 13.0, 0.4687, -12.0, 0.4687, -12.0, 0.4688, 13.0, 0.4375, 13.0, 0.4375, -12.0, 0.4375, -12.0, 0.4375, 13.0, 0.4063, 13.0, 0.4062, -12.0, 0.4062, -12.0, 0.4063, 13.0, 0.375, 13.0, 0.375, -12.0, 0.375, -12.0, 0.375, 13.0, 0.3438, 13.0, 0.3437, -12.0, 0.3437, -12.0, 0.3438, 13.0, 0.3125, 13.0, 0.3125, -12.0, 0.3125, -12.0, 0.3125, 13.0, 0.2813, 13.0, 0.2812, -12.0, 0.2812, -12.0, 0.2813, 13.0, 0.25, 13.0, 0.25, -12.0, 0.25, -12.0, 0.25, 13.0, 0.2188, 13.0, 0.2187, -12.0, 0.2187, -12.0, 0.2188, 13.0, 0.1875, 13.0, 0.1875, -12.0, 0.1875, -12.0, 0.1875, 13.0, 0.1562, 13.0, 0.1563, -12.0, 0.1563, -12.0, 0.1562, 13.0, 0.125, 13.0, 0.125, -12.0, 0.125, -12.0, 0.125, 13.0, 0.09375, 13.0, 0.09375, -12.0, 0.09375, -12.0, 0.09375, 13.0, 0.0625, 13.0, 0.0625, -12.0, 0.0625, -12.0, 0.0625, 13.0, 0.03125, 13.0, 0.03125, -12.0, 1.031, -12.0, 1.031, 13.0, 1.0, 13.0, 1.0, -12.0, 1.0, -12.0, 1.0, 13.0, 0.9687, 13.0, 0.9688, -12.0, 0.9688, -12.0, 0.9687, 13.0, 0.9375, 13.0, 0.9375, -12.0, 0.9375, -12.0, 0.9375, 13.0, 0.9062, 13.0, 0.9063, -12.0, 0.9063, -12.0, 0.9062, 13.0, 0.875, 13.0, 0.875, -12.0, 0.875, -12.0, 0.875, 13.0, 0.8437, 13.0, 0.8438, -12.0, 0.8438, -12.0, 0.8437, 13.0, 0.8125, 13.0, 0.8125, -12.0, 0.7187, 13.0, 0.75, 13.0, 0.7812, 13.0, 0.8125, 13.0, 0.8437, 13.0, 0.875, 13.0, 0.9062, 13.0, 0.9375, 13.0, 0.9687, 13.0, 1.0, 13.0, 1.031, 13.0, 1.062, 13.0, 1.094, 13.0, 1.125, 13.0, 1.156, 13.0, 1.188, 13.0, 1.219, 13.0, 1.25, 13.0, 1.281, 13.0, 1.313, 13.0, 1.344, 13.0, 1.375, 13.0, 1.406, 13.0, 1.438, 13.0, 1.469, 13.0, 0.5, 13.0, 0.5313, 13.0, 0.5625, 13.0, 0.5938, 13.0, 0.625, 13.0, 0.6563, 13.0, 0.6875, 13.0, 0.8125, -12.0, 0.8125, 13.0, 0.7812, 13.0, 0.7813, -12.0, 0.7813, -12.0, 0.7812, 13.0, 0.75, 13.0, 0.75, -12.0, 0.75, -12.0, 0.7188, -12.0, 0.6875, -12.0, 0.6562, -12.0, 0.625, -12.0, 0.5937, -12.0, 0.5625, -12.0, 0.5312, -12.0, 0.5, -12.0, 1.469, -12.0, 1.437, -12.0, 1.406, -12.0, 1.375, -12.0, 1.344, -12.0, 1.312, -12.0, 1.281, -12.0, 1.25, -12.0, 1.219, -12.0, 1.187, -12.0, 1.156, -12.0, 1.125, -12.0, 1.094, -12.0, 1.063, -12.0, 1.031, -12.0, 1.0, -12.0, 0.9688, -12.0, 0.9375, -12.0, 0.9063, -12.0, 0.875, -12.0, 0.8438, -12.0, 0.8125, -12.0, 0.7813, -12.0])
_ca = me_cylinder_002.color_attributes.new('Col', 'BYTE_COLOR', 'CORNER')
_ca.data.foreach_set('color', [1.0, 1.0, 1.0, 1.0, 1.0, 1.0, 1.0, 1.0, 1.0, 1.0, 1.0, 1.0, 1.0, 1.0, 1.0, 1.0, 1.0, 1.0, 1.0, 1.0, 1.0, 1.0, 1.0, 1.0, 1.0, 1.0, 1.0, 1.0, 1.0, 1.0, 1.0, 1.0, 1.0, 1.0, 1.0, 1.0, 1.0, 1.0, 1.0, 1.0, 1.0, 1.0, 1.0, 1.0, 1.0, 1.0, 1.0, 1.0, 1.0, 1.0, 1.0, 1.0, 1.0, 1.0, 1.0, 1.0, 1.0, 1.0, 1.0, 1.0, 1.0, 1.0, 1.0, 1.0, 1.0, 1.0, 1.0, 1.0, 1.0, 1.0, 1.0, 1.0, 1.0, 1.0, 1.0, 1.0, 1.0, 1.0, 1.0, 1.0, 1.0, 1.0, 1.0, 1.0, 1.0, 1.0, 1.0, 1.0, 1.0, 1.0, 1.0, 1.0, 1.0, 1.0, 1.0, 1.0, 1.0, 1.0, 1.0, 1.0, 1.0, 1.0, 1.0, 1.0, 1.0, 1.0, 1.0, 1.0, 1.0, 1.0, 1.0, 1.0, 1.0, 1.0, 1.0, 1.0, 1.0, 1.0, 1.0, 1.0, 1.0, 1.0, 1.0, 1.0, 1.0, 1.0, 1.0, 1.0, 1.0, 1.0, 1.0, 1.0, 1.0, 1.0, 1.0, 1.0, 1.0, 1.0, 1.0, 1.0, 1.0, 1.0, 1.0, 1.0, 1.0, 1.0, 1.0, 1.0, 1.0, 1.0, 1.0, 1.0, 1.0, 1.0, 1.0, 1.0, 1.0, 1.0, 1.0, 1.0, 1.0, 1.0, 1.0, 1.0, 1.0, 1.0, 1.0, 1.0, 1.0, 1.0, 1.0, 1.0, 1.0, 1.0, 1.0, 1.0, 1.0, 1.0, 1.0, 1.0, 1.0, 1.0, 1.0, 1.0, 1.0, 1.0, 1.0, 1.0, 1.0, 1.0, 1.0, 1.0, 1.0, 1.0, 1.0, 1.0, 1.0, 1.0, 1.0, 1.0, 1.0, 1.0, 1.0, 1.0, 1.0, 1.0, 1.0, 1.0, 1.0, 1.0, 1.0, 1.0, 1.0, 1.0, 1.0, 1.0, 1.0, 1.0, 1.0, 1.0, 1.0, 1.0, 1.0, 1.0, 1.0, 1.0, 1.0, 1.0, 1.0, 1.0, 1.0, 1.0, 1.0, 1.0, 1.0, 1.0, 1.0, 1.0, 1.0, 1.0, 1.0, 1.0, 1.0, 1.0, 1.0, 1.0, 1.0, 1.0, 1.0, 1.0, 1.0, 1.0, 1.0, 1.0, 1.0, 1.0, 1.0, 1.0, 1.0, 1.0, 1.0, 1.0, 1.0, 1.0, 1.0, 1.0, 1.0, 1.0, 1.0, 1.0, 1.0, 1.0, 1.0, 1.0, 1.0, 1.0, 1.0, 1.0, 1.0, 1.0, 1.0, 1.0, 1.0, 1.0, 1.0, 1.0, 1.0, 1.0, 1.0, 1.0, 1.0, 1.0, 1.0, 1.0, 1.0, 1.0, 1.0, 1.0, 1.0, 1.0, 1.0, 1.0, 1.0, 1.0, 1.0, 1.0, 1.0, 1.0, 1.0, 1.0, 1.0, 1.0, 1.0, 1.0, 1.0, 1.0, 1.0, 1.0, 1.0, 1.0, 1.0, 1.0, 1.0, 1.0, 1.0, 1.0, 1.0, 1.0, 1.0, 1.0, 1.0, 1.0, 1.0, 1.0, 1.0, 1.0, 1.0, 1.0, 1.0, 1.0, 1.0, 1.0, 1.0, 1.0, 1.0, 1.0, 1.0, 1.0, 1.0, 1.0, 1.0, 1.0, 1.0, 1.0, 1.0, 1.0, 1.0, 1.0, 1.0, 1.0, 1.0, 1.0, 1.0, 1.0, 1.0, 1.0, 1.0, 1.0, 1.0, 1.0, 1.0, 1.0, 1.0, 1.0, 1.0, 1.0, 1.0, 1.0, 1.0, 1.0, 1.0, 1.0, 1.0, 1.0, 1.0, 1.0, 1.0, 1.0, 1.0, 1.0, 1.0, 1.0, 1.0, 1.0, 1.0, 1.0, 1.0, 1.0, 1.0, 1.0, 1.0, 1.0, 1.0, 1.0, 1.0, 1.0, 1.0, 1.0, 1.0, 1.0, 1.0, 1.0, 1.0, 1.0, 1.0, 1.0, 1.0, 1.0, 1.0, 1.0, 1.0, 1.0, 1.0, 1.0, 1.0, 1.0, 1.0, 1.0, 1.0, 1.0, 1.0, 1.0, 1.0, 1.0, 1.0, 1.0, 1.0, 1.0, 1.0, 1.0, 1.0, 1.0, 1.0, 1.0, 1.0, 1.0, 1.0, 1.0, 1.0, 1.0, 1.0, 1.0, 1.0, 1.0, 1.0, 1.0, 1.0, 1.0, 1.0, 1.0, 1.0, 1.0, 1.0, 1.0, 1.0, 1.0, 1.0, 1.0, 1.0, 1.0, 1.0, 1.0, 1.0, 1.0, 1.0, 1.0, 1.0, 1.0, 1.0, 1.0, 1.0, 1.0, 1.0, 1.0, 1.0, 1.0, 1.0, 1.0, 1.0, 1.0, 1.0, 1.0, 1.0, 1.0, 1.0, 1.0, 1.0, 1.0, 1.0, 1.0, 1.0, 1.0, 1.0, 1.0, 1.0, 1.0, 1.0, 1.0, 1.0, 1.0, 1.0, 1.0, 1.0, 1.0, 1.0, 1.0, 1.0, 1.0, 1.0, 1.0, 1.0, 1.0, 1.0, 1.0, 1.0, 1.0, 1.0, 1.0, 1.0, 1.0, 1.0, 1.0, 1.0, 1.0, 1.0, 1.0, 1.0, 1.0, 1.0, 1.0, 1.0, 1.0, 1.0, 1.0, 1.0, 1.0, 1.0, 1.0, 1.0, 1.0, 1.0, 1.0, 1.0, 1.0, 1.0, 1.0, 1.0, 1.0, 1.0, 1.0, 1.0, 1.0, 1.0, 1.0, 1.0, 1.0, 1.0, 1.0, 1.0, 1.0, 1.0, 1.0, 1.0, 1.0, 1.0, 1.0, 1.0, 1.0, 1.0, 1.0, 1.0, 1.0, 1.0, 1.0, 1.0, 1.0, 1.0, 1.0, 1.0, 1.0, 1.0, 1.0, 1.0, 1.0, 1.0, 1.0, 1.0, 1.0, 1.0, 1.0, 1.0, 1.0, 1.0, 1.0, 1.0, 1.0, 1.0, 1.0, 1.0, 1.0, 1.0, 1.0, 1.0, 1.0, 1.0, 1.0, 1.0, 1.0, 1.0, 1.0, 1.0, 1.0, 1.0, 1.0, 1.0, 1.0, 1.0, 1.0, 1.0, 1.0, 1.0, 1.0, 1.0, 1.0, 1.0, 1.0, 1.0, 1.0, 1.0, 1.0, 1.0, 1.0, 1.0, 1.0, 1.0, 1.0, 1.0, 1.0, 1.0, 1.0, 1.0, 1.0, 1.0, 1.0, 1.0, 1.0, 1.0, 1.0, 1.0, 1.0, 1.0, 1.0, 1.0, 1.0, 1.0, 1.0, 1.0, 1.0, 1.0, 1.0, 1.0, 1.0, 1.0, 1.0, 1.0, 1.0, 1.0, 1.0, 1.0, 1.0, 1.0, 1.0, 1.0, 1.0, 1.0, 1.0, 1.0, 1.0, 1.0, 1.0, 1.0, 1.0, 1.0, 1.0, 1.0, 1.0, 1.0, 1.0, 1.0, 1.0, 1.0, 1.0, 1.0, 1.0, 1.0, 1.0, 1.0, 1.0, 1.0, 1.0, 1.0, 1.0, 1.0, 1.0, 1.0, 1.0, 1.0, 1.0, 1.0, 1.0, 1.0, 1.0, 1.0, 1.0, 1.0, 1.0, 1.0, 1.0, 1.0, 1.0, 1.0, 1.0, 1.0, 1.0, 1.0, 1.0, 1.0, 1.0, 1.0, 1.0, 1.0, 1.0, 1.0, 1.0, 1.0, 1.0, 1.0, 1.0, 1.0, 1.0, 1.0, 1.0, 1.0, 1.0, 1.0, 1.0, 1.0, 1.0, 1.0, 1.0, 1.0, 1.0, 1.0, 1.0, 1.0, 1.0, 1.0, 1.0])
me_cylinder_002.materials.append(mat_material_004)
me_cylinder_002.use_remesh_preserve_volume = False
me_cylinder_002.use_remesh_preserve_attributes = False
me_cylinder_002.use_mirror_vertex_groups = False
me_cylinder_002.update()
me_cylinder_010 = bpy.data.meshes.new('Cylinder.010')
me_cylinder_010.from_pydata([(0.0, 0.3, -25.0), (0.0, 0.3, 25.0), (0.05853, 0.2942, -25.0), (0.05853, 0.2942, 25.0), (0.1148, 0.2772, -25.0), (0.1148, 0.2772, 25.0), (0.1667, 0.2494, -25.0), (0.1667, 0.2494, 25.0), (0.2121, 0.2121, -25.0), (0.2121, 0.2121, 25.0), (0.2494, 0.1667, -25.0), (0.2494, 0.1667, 25.0), (0.2772, 0.1148, -25.0), (0.2772, 0.1148, 25.0), (0.2942, 0.05853, -25.0), (0.2942, 0.05853, 25.0), (0.3, 2.265e-08, -25.0), (0.3, 2.265e-08, 25.0), (0.2942, -0.05853, -25.0), (0.2942, -0.05853, 25.0), (0.2772, -0.1148, -25.0), (0.2772, -0.1148, 25.0), (0.2494, -0.1667, -25.0), (0.2494, -0.1667, 25.0), (0.2121, -0.2121, -25.0), (0.2121, -0.2121, 25.0), (0.1667, -0.2494, -25.0), (0.1667, -0.2494, 25.0), (0.1148, -0.2772, -25.0), (0.1148, -0.2772, 25.0), (0.05853, -0.2942, -25.0), (0.05853, -0.2942, 25.0), (-9.775e-08, -0.3, -25.0), (-9.775e-08, -0.3, 25.0), (-0.05853, -0.2942, -25.0), (-0.05853, -0.2942, 25.0), (-0.1148, -0.2772, -25.0), (-0.1148, -0.2772, 25.0), (-0.1667, -0.2494, -25.0), (-0.1667, -0.2494, 25.0), (-0.2121, -0.2121, -25.0), (-0.2121, -0.2121, 25.0), (-0.2494, -0.1667, -25.0), (-0.2494, -0.1667, 25.0), (-0.2772, -0.1148, -25.0), (-0.2772, -0.1148, 25.0), (-0.2942, -0.05853, -25.0), (-0.2942, -0.05853, 25.0), (-0.3, 2.897e-07, -25.0), (-0.3, 2.897e-07, 25.0), (-0.2942, 0.05853, -25.0), (-0.2942, 0.05853, 25.0), (-0.2772, 0.1148, -25.0), (-0.2772, 0.1148, 25.0), (-0.2494, 0.1667, -25.0), (-0.2494, 0.1667, 25.0), (-0.2121, 0.2121, -25.0), (-0.2121, 0.2121, 25.0), (-0.1667, 0.2494, -25.0), (-0.1667, 0.2494, 25.0), (-0.1148, 0.2772, -25.0), (-0.1148, 0.2772, 25.0), (-0.05853, 0.2942, -25.0), (-0.05853, 0.2942, 25.0)], [], [(0, 1, 3, 2), (2, 3, 5, 4), (4, 5, 7, 6), (6, 7, 9, 8), (8, 9, 11, 10), (10, 11, 13, 12), (12, 13, 15, 14), (14, 15, 17, 16), (16, 17, 19, 18), (18, 19, 21, 20), (20, 21, 23, 22), (22, 23, 25, 24), (24, 25, 27, 26), (26, 27, 29, 28), (28, 29, 31, 30), (30, 31, 33, 32), (32, 33, 35, 34), (34, 35, 37, 36), (36, 37, 39, 38), (38, 39, 41, 40), (40, 41, 43, 42), (42, 43, 45, 44), (44, 45, 47, 46), (46, 47, 49, 48), (48, 49, 51, 50), (50, 51, 53, 52), (52, 53, 55, 54), (54, 55, 57, 56), (56, 57, 59, 58), (58, 59, 61, 60), (3, 1, 63, 61, 59, 57, 55, 53, 51, 49, 47, 45, 43, 41, 39, 37, 35, 33, 31, 29, 27, 25, 23, 21, 19, 17, 15, 13, 11, 9, 7, 5), (60, 61, 63, 62), (62, 63, 1, 0), (0, 2, 4, 6, 8, 10, 12, 14, 16, 18, 20, 22, 24, 26, 28, 30, 32, 34, 36, 38, 40, 42, 44, 46, 48, 50, 52, 54, 56, 58, 60, 62)])
_uv = me_cylinder_010.uv_layers.new(name='UVMap')
_uv.uv.foreach_set('vector', [0.7159, -12.05, 0.7159, 12.95, 0.6846, 12.95, 0.6846, -12.05, 0.6846, -12.05, 0.6846, 12.95, 0.6534, 12.95, 0.6534, -12.05, 0.6534, -12.05, 0.6534, 12.95, 0.6221, 12.95, 0.6221, -12.05, 0.6221, -12.05, 0.6221, 12.95, 0.5909, 12.95, 0.5909, -12.05, 0.5909, -12.05, 0.5909, 12.95, 0.5596, 12.95, 0.5596, -12.05, 0.5596, -12.05, 0.5596, 12.95, 0.5284, 12.95, 0.5284, -12.05, 0.5284, -12.05, 0.5284, 12.95, 0.4971, 12.95, 0.4971, -12.05, 0.4971, -12.05, 0.4971, 12.95, 0.4659, 12.95, 0.4659, -12.05, 0.4659, -12.05, 0.4659, 12.95, 0.4346, 12.95, 0.4346, -12.05, 0.4346, -12.05, 0.4346, 12.95, 0.4034, 12.95, 0.4034, -12.05, 0.4034, -12.05, 0.4034, 12.95, 0.3721, 12.95, 0.3721, -12.05, 0.3721, -12.05, 0.3721, 12.95, 0.3409, 12.95, 0.3409, -12.05, 0.3409, -12.05, 0.3409, 12.95, 0.3096, 12.95, 0.3096, -12.05, 0.3096, -12.05, 0.3096, 12.95, 0.2784, 12.95, 0.2784, -12.05, 0.2784, -12.05, 0.2784, 12.95, 0.2471, 12.95, 0.2471, -12.05, 0.2471, -12.05, 0.2471, 12.95, 0.2159, 12.95, 0.2159, -12.05, 0.2159, -12.05, 0.2159, 12.95, 0.1846, 12.95, 0.1846, -12.05, 0.1846, -12.05, 0.1846, 12.95, 0.1534, 12.95, 0.1534, -12.05, 0.1534, -12.05, 0.1534, 12.95, 0.1221, 12.95, 0.1221, -12.05, 0.1221, -12.05, 0.1221, 12.95, 0.0909, 12.95, 0.0909, -12.05, 0.0909, -12.05, 0.0909, 12.95, 0.05964, 12.95, 0.05965, -12.05, 0.05965, -12.05, 0.05964, 12.95, 0.02839, 12.95, 0.0284, -12.05, 0.0284, -12.05, 0.02839, 12.95, -0.002855, 12.95, -0.002853, -12.05, 0.9971, -12.05, 0.9971, 12.95, 0.9659, 12.95, 0.9659, -12.05, 0.9659, -12.05, 0.9659, 12.95, 0.9346, 12.95, 0.9346, -12.05, 0.9346, -12.05, 0.9346, 12.95, 0.9034, 12.95, 0.9034, -12.05, 0.9034, -12.05, 0.9034, 12.95, 0.8721, 12.95, 0.8721, -12.05, 0.8721, -12.05, 0.8721, 12.95, 0.8409, 12.95, 0.8409, -12.05, 0.8409, -12.05, 0.8409, 12.95, 0.8096, 12.95, 0.8096, -12.05, 0.8096, -12.05, 0.8096, 12.95, 0.7784, 12.95, 0.7784, -12.05, 0.6846, 12.95, 0.7159, 12.95, 0.7471, 12.95, 0.7784, 12.95, 0.8096, 12.95, 0.8409, 12.95, 0.8721, 12.95, 0.9034, 12.95, 0.9346, 12.95, 0.9659, 12.95, 0.9971, 12.95, 1.028, 12.95, 1.06, 12.95, 1.091, 12.95, 1.122, 12.95, 1.153, 12.95, 1.185, 12.95, 1.216, 12.95, 1.247, 12.95, 1.278, 12.95, 1.31, 12.95, 1.341, 12.95, 1.372, 12.95, 1.403, 12.95, 1.435, 12.95, 0.4659, 12.95, 0.4971, 12.95, 0.5284, 12.95, 0.5596, 12.95, 0.5909, 12.95, 0.6221, 12.95, 0.6534, 12.95, 0.7784, -12.05, 0.7784, 12.95, 0.7471, 12.95, 0.7471, -12.05, 0.7471, -12.05, 0.7471, 12.95, 0.7159, 12.95, 0.7159, -12.05, 0.7159, -12.05, 0.6846, -12.05, 0.6534, -12.05, 0.6221, -12.05, 0.5909, -12.05, 0.5596, -12.05, 0.5284, -12.05, 0.4971, -12.05, 0.4659, -12.05, 1.435, -12.05, 1.403, -12.05, 1.372, -12.05, 1.341, -12.05, 1.31, -12.05, 1.278, -12.05, 1.247, -12.05, 1.216, -12.05, 1.185, -12.05, 1.153, -12.05, 1.122, -12.05, 1.091, -12.05, 1.06, -12.05, 1.028, -12.05, 0.9971, -12.05, 0.9659, -12.05, 0.9346, -12.05, 0.9034, -12.05, 0.8721, -12.05, 0.8409, -12.05, 0.8096, -12.05, 0.7784, -12.05, 0.7471, -12.05])
me_cylinder_010.materials.append(mat_material_006)
me_cylinder_010.use_remesh_preserve_volume = False
me_cylinder_010.use_remesh_preserve_attributes = False
me_cylinder_010.use_mirror_vertex_groups = False
me_cylinder_010.update()
me_cylinder_012 = bpy.data.meshes.new('Cylinder.012')
me_cylinder_012.from_pydata([(0.0, 0.2, -25.0), (0.0, 0.2, 25.0), (0.03902, 0.1962, -25.0), (0.03902, 0.1962, 25.0), (0.07654, 0.1848, -25.0), (0.07654, 0.1848, 25.0), (0.1111, 0.1663, -25.0), (0.1111, 0.1663, 25.0), (0.1414, 0.1414, -25.0), (0.1414, 0.1414, 25.0), (0.1663, 0.1111, -25.0), (0.1663, 0.1111, 25.0), (0.1848, 0.07654, -25.0), (0.1848, 0.07654, 25.0), (0.1962, 0.03902, -25.0), (0.1962, 0.03902, 25.0), (0.2, 1.51e-08, -25.0), (0.2, 1.51e-08, 25.0), (0.1962, -0.03902, -25.0), (0.1962, -0.03902, 25.0), (0.1848, -0.07654, -25.0), (0.1848, -0.07654, 25.0), (0.1663, -0.1111, -25.0), (0.1663, -0.1111, 25.0), (0.1414, -0.1414, -25.0), (0.1414, -0.1414, 25.0), (0.1111, -0.1663, -25.0), (0.1111, -0.1663, 25.0), (0.07654, -0.1848, -25.0), (0.07654, -0.1848, 25.0), (0.03902, -0.1962, -25.0), (0.03902, -0.1962, 25.0), (-6.517e-08, -0.2, -25.0), (-6.517e-08, -0.2, 25.0), (-0.03902, -0.1962, -25.0), (-0.03902, -0.1962, 25.0), (-0.07654, -0.1848, -25.0), (-0.07654, -0.1848, 25.0), (-0.1111, -0.1663, -25.0), (-0.1111, -0.1663, 25.0), (-0.1414, -0.1414, -25.0), (-0.1414, -0.1414, 25.0), (-0.1663, -0.1111, -25.0), (-0.1663, -0.1111, 25.0), (-0.1848, -0.07654, -25.0), (-0.1848, -0.07654, 25.0), (-0.1962, -0.03902, -25.0), (-0.1962, -0.03902, 25.0), (-0.2, 1.931e-07, -25.0), (-0.2, 1.931e-07, 25.0), (-0.1962, 0.03902, -25.0), (-0.1962, 0.03902, 25.0), (-0.1848, 0.07654, -25.0), (-0.1848, 0.07654, 25.0), (-0.1663, 0.1111, -25.0), (-0.1663, 0.1111, 25.0), (-0.1414, 0.1414, -25.0), (-0.1414, 0.1414, 25.0), (-0.1111, 0.1663, -25.0), (-0.1111, 0.1663, 25.0), (-0.07654, 0.1848, -25.0), (-0.07654, 0.1848, 25.0), (-0.03902, 0.1962, -25.0), (-0.03902, 0.1962, 25.0)], [], [(0, 1, 3, 2), (2, 3, 5, 4), (4, 5, 7, 6), (6, 7, 9, 8), (8, 9, 11, 10), (10, 11, 13, 12), (12, 13, 15, 14), (14, 15, 17, 16), (16, 17, 19, 18), (18, 19, 21, 20), (20, 21, 23, 22), (22, 23, 25, 24), (24, 25, 27, 26), (26, 27, 29, 28), (28, 29, 31, 30), (30, 31, 33, 32), (32, 33, 35, 34), (34, 35, 37, 36), (36, 37, 39, 38), (38, 39, 41, 40), (40, 41, 43, 42), (42, 43, 45, 44), (44, 45, 47, 46), (46, 47, 49, 48), (48, 49, 51, 50), (50, 51, 53, 52), (52, 53, 55, 54), (54, 55, 57, 56), (56, 57, 59, 58), (58, 59, 61, 60), (3, 1, 63, 61, 59, 57, 55, 53, 51, 49, 47, 45, 43, 41, 39, 37, 35, 33, 31, 29, 27, 25, 23, 21, 19, 17, 15, 13, 11, 9, 7, 5), (60, 61, 63, 62), (62, 63, 1, 0), (0, 2, 4, 6, 8, 10, 12, 14, 16, 18, 20, 22, 24, 26, 28, 30, 32, 34, 36, 38, 40, 42, 44, 46, 48, 50, 52, 54, 56, 58, 60, 62)])
_uv = me_cylinder_012.uv_layers.new(name='UVMap')
_uv.uv.foreach_set('vector', [0.75, -12.0, 0.75, 13.0, 0.7187, 13.0, 0.7188, -12.0, 0.7188, -12.0, 0.7187, 13.0, 0.6875, 13.0, 0.6875, -12.0, 0.6875, -12.0, 0.6875, 13.0, 0.6563, 13.0, 0.6562, -12.0, 0.6562, -12.0, 0.6563, 13.0, 0.625, 13.0, 0.625, -12.0, 0.625, -12.0, 0.625, 13.0, 0.5938, 13.0, 0.5937, -12.0, 0.5937, -12.0, 0.5938, 13.0, 0.5625, 13.0, 0.5625, -12.0, 0.5625, -12.0, 0.5625, 13.0, 0.5313, 13.0, 0.5312, -12.0, 0.5312, -12.0, 0.5313, 13.0, 0.5, 13.0, 0.5, -12.0, 0.5, -12.0, 0.5, 13.0, 0.4688, 13.0, 0.4687, -12.0, 0.4687, -12.0, 0.4688, 13.0, 0.4375, 13.0, 0.4375, -12.0, 0.4375, -12.0, 0.4375, 13.0, 0.4063, 13.0, 0.4062, -12.0, 0.4062, -12.0, 0.4063, 13.0, 0.375, 13.0, 0.375, -12.0, 0.375, -12.0, 0.375, 13.0, 0.3438, 13.0, 0.3437, -12.0, 0.3437, -12.0, 0.3438, 13.0, 0.3125, 13.0, 0.3125, -12.0, 0.3125, -12.0, 0.3125, 13.0, 0.2813, 13.0, 0.2812, -12.0, 0.2812, -12.0, 0.2813, 13.0, 0.25, 13.0, 0.25, -12.0, 0.25, -12.0, 0.25, 13.0, 0.2188, 13.0, 0.2187, -12.0, 0.2187, -12.0, 0.2188, 13.0, 0.1875, 13.0, 0.1875, -12.0, 0.1875, -12.0, 0.1875, 13.0, 0.1562, 13.0, 0.1563, -12.0, 0.1563, -12.0, 0.1562, 13.0, 0.125, 13.0, 0.125, -12.0, 0.125, -12.0, 0.125, 13.0, 0.09375, 13.0, 0.09375, -12.0, 0.09375, -12.0, 0.09375, 13.0, 0.0625, 13.0, 0.0625, -12.0, 0.0625, -12.0, 0.0625, 13.0, 0.03125, 13.0, 0.03125, -12.0, 1.031, -12.0, 1.031, 13.0, 1.0, 13.0, 1.0, -12.0, 1.0, -12.0, 1.0, 13.0, 0.9687, 13.0, 0.9688, -12.0, 0.9688, -12.0, 0.9687, 13.0, 0.9375, 13.0, 0.9375, -12.0, 0.9375, -12.0, 0.9375, 13.0, 0.9062, 13.0, 0.9063, -12.0, 0.9063, -12.0, 0.9062, 13.0, 0.875, 13.0, 0.875, -12.0, 0.875, -12.0, 0.875, 13.0, 0.8437, 13.0, 0.8438, -12.0, 0.8438, -12.0, 0.8437, 13.0, 0.8125, 13.0, 0.8125, -12.0, 0.7187, 13.0, 0.75, 13.0, 0.7812, 13.0, 0.8125, 13.0, 0.8437, 13.0, 0.875, 13.0, 0.9062, 13.0, 0.9375, 13.0, 0.9687, 13.0, 1.0, 13.0, 1.031, 13.0, 1.062, 13.0, 1.094, 13.0, 1.125, 13.0, 1.156, 13.0, 1.188, 13.0, 1.219, 13.0, 1.25, 13.0, 1.281, 13.0, 1.313, 13.0, 1.344, 13.0, 1.375, 13.0, 1.406, 13.0, 1.438, 13.0, 1.469, 13.0, 0.5, 13.0, 0.5313, 13.0, 0.5625, 13.0, 0.5938, 13.0, 0.625, 13.0, 0.6563, 13.0, 0.6875, 13.0, 0.8125, -12.0, 0.8125, 13.0, 0.7812, 13.0, 0.7813, -12.0, 0.7813, -12.0, 0.7812, 13.0, 0.75, 13.0, 0.75, -12.0, 0.75, -12.0, 0.7188, -12.0, 0.6875, -12.0, 0.6562, -12.0, 0.625, -12.0, 0.5937, -12.0, 0.5625, -12.0, 0.5312, -12.0, 0.5, -12.0, 1.469, -12.0, 1.437, -12.0, 1.406, -12.0, 1.375, -12.0, 1.344, -12.0, 1.312, -12.0, 1.281, -12.0, 1.25, -12.0, 1.219, -12.0, 1.187, -12.0, 1.156, -12.0, 1.125, -12.0, 1.094, -12.0, 1.063, -12.0, 1.031, -12.0, 1.0, -12.0, 0.9688, -12.0, 0.9375, -12.0, 0.9063, -12.0, 0.875, -12.0, 0.8438, -12.0, 0.8125, -12.0, 0.7813, -12.0])
_ca = me_cylinder_012.color_attributes.new('Col', 'BYTE_COLOR', 'CORNER')
_ca.data.foreach_set('color', [1.0, 1.0, 1.0, 1.0, 1.0, 1.0, 1.0, 1.0, 1.0, 1.0, 1.0, 1.0, 1.0, 1.0, 1.0, 1.0, 1.0, 1.0, 1.0, 1.0, 1.0, 1.0, 1.0, 1.0, 1.0, 1.0, 1.0, 1.0, 1.0, 1.0, 1.0, 1.0, 1.0, 1.0, 1.0, 1.0, 1.0, 1.0, 1.0, 1.0, 1.0, 1.0, 1.0, 1.0, 1.0, 1.0, 1.0, 1.0, 1.0, 1.0, 1.0, 1.0, 1.0, 1.0, 1.0, 1.0, 1.0, 1.0, 1.0, 1.0, 1.0, 1.0, 1.0, 1.0, 1.0, 1.0, 1.0, 1.0, 1.0, 1.0, 1.0, 1.0, 1.0, 1.0, 1.0, 1.0, 1.0, 1.0, 1.0, 1.0, 1.0, 1.0, 1.0, 1.0, 1.0, 1.0, 1.0, 1.0, 1.0, 1.0, 1.0, 1.0, 1.0, 1.0, 1.0, 1.0, 1.0, 1.0, 1.0, 1.0, 1.0, 1.0, 1.0, 1.0, 1.0, 1.0, 1.0, 1.0, 1.0, 1.0, 1.0, 1.0, 1.0, 1.0, 1.0, 1.0, 1.0, 1.0, 1.0, 1.0, 1.0, 1.0, 1.0, 1.0, 1.0, 1.0, 1.0, 1.0, 1.0, 1.0, 1.0, 1.0, 1.0, 1.0, 1.0, 1.0, 1.0, 1.0, 1.0, 1.0, 1.0, 1.0, 1.0, 1.0, 1.0, 1.0, 1.0, 1.0, 1.0, 1.0, 1.0, 1.0, 1.0, 1.0, 1.0, 1.0, 1.0, 1.0, 1.0, 1.0, 1.0, 1.0, 1.0, 1.0, 1.0, 1.0, 1.0, 1.0, 1.0, 1.0, 1.0, 1.0, 1.0, 1.0, 1.0, 1.0, 1.0, 1.0, 1.0, 1.0, 1.0, 1.0, 1.0, 1.0, 1.0, 1.0, 1.0, 1.0, 1.0, 1.0, 1.0, 1.0, 1.0, 1.0, 1.0, 1.0, 1.0, 1.0, 1.0, 1.0, 1.0, 1.0, 1.0, 1.0, 1.0, 1.0, 1.0, 1.0, 1.0, 1.0, 1.0, 1.0, 1.0, 1.0, 1.0, 1.0, 1.0, 1.0, 1.0, 1.0, 1.0, 1.0, 1.0, 1.0, 1.0, 1.0, 1.0, 1.0, 1.0, 1.0, 1.0, 1.0, 1.0, 1.0, 1.0, 1.0, 1.0, 1.0, 1.0, 1.0, 1.0, 1.0, 1.0, 1.0, 1.0, 1.0, 1.0, 1.0, 1.0, 1.0, 1.0, 1.0, 1.0, 1.0, 1.0, 1.0, 1.0, 1.0, 1.0, 1.0, 1.0, 1.0, 1.0, 1.0, 1.0, 1.0, 1.0, 1.0, 1.0, 1.0, 1.0, 1.0, 1.0, 1.0, 1.0, 1.0, 1.0, 1.0, 1.0, 1.0, 1.0, 1.0, 1.0, 1.0, 1.0, 1.0, 1.0, 1.0, 1.0, 1.0, 1.0, 1.0, 1.0, 1.0, 1.0, 1.0, 1.0, 1.0, 1.0, 1.0, 1.0, 1.0, 1.0, 1.0, 1.0, 1.0, 1.0, 1.0, 1.0, 1.0, 1.0, 1.0, 1.0, 1.0, 1.0, 1.0, 1.0, 1.0, 1.0, 1.0, 1.0, 1.0, 1.0, 1.0, 1.0, 1.0, 1.0, 1.0, 1.0, 1.0, 1.0, 1.0, 1.0, 1.0, 1.0, 1.0, 1.0, 1.0, 1.0, 1.0, 1.0, 1.0, 1.0, 1.0, 1.0, 1.0, 1.0, 1.0, 1.0, 1.0, 1.0, 1.0, 1.0, 1.0, 1.0, 1.0, 1.0, 1.0, 1.0, 1.0, 1.0, 1.0, 1.0, 1.0, 1.0, 1.0, 1.0, 1.0, 1.0, 1.0, 1.0, 1.0, 1.0, 1.0, 1.0, 1.0, 1.0, 1.0, 1.0, 1.0, 1.0, 1.0, 1.0, 1.0, 1.0, 1.0, 1.0, 1.0, 1.0, 1.0, 1.0, 1.0, 1.0, 1.0, 1.0, 1.0, 1.0, 1.0, 1.0, 1.0, 1.0, 1.0, 1.0, 1.0, 1.0, 1.0, 1.0, 1.0, 1.0, 1.0, 1.0, 1.0, 1.0, 1.0, 1.0, 1.0, 1.0, 1.0, 1.0, 1.0, 1.0, 1.0, 1.0, 1.0, 1.0, 1.0, 1.0, 1.0, 1.0, 1.0, 1.0, 1.0, 1.0, 1.0, 1.0, 1.0, 1.0, 1.0, 1.0, 1.0, 1.0, 1.0, 1.0, 1.0, 1.0, 1.0, 1.0, 1.0, 1.0, 1.0, 1.0, 1.0, 1.0, 1.0, 1.0, 1.0, 1.0, 1.0, 1.0, 1.0, 1.0, 1.0, 1.0, 1.0, 1.0, 1.0, 1.0, 1.0, 1.0, 1.0, 1.0, 1.0, 1.0, 1.0, 1.0, 1.0, 1.0, 1.0, 1.0, 1.0, 1.0, 1.0, 1.0, 1.0, 1.0, 1.0, 1.0, 1.0, 1.0, 1.0, 1.0, 1.0, 1.0, 1.0, 1.0, 1.0, 1.0, 1.0, 1.0, 1.0, 1.0, 1.0, 1.0, 1.0, 1.0, 1.0, 1.0, 1.0, 1.0, 1.0, 1.0, 1.0, 1.0, 1.0, 1.0, 1.0, 1.0, 1.0, 1.0, 1.0, 1.0, 1.0, 1.0, 1.0, 1.0, 1.0, 1.0, 1.0, 1.0, 1.0, 1.0, 1.0, 1.0, 1.0, 1.0, 1.0, 1.0, 1.0, 1.0, 1.0, 1.0, 1.0, 1.0, 1.0, 1.0, 1.0, 1.0, 1.0, 1.0, 1.0, 1.0, 1.0, 1.0, 1.0, 1.0, 1.0, 1.0, 1.0, 1.0, 1.0, 1.0, 1.0, 1.0, 1.0, 1.0, 1.0, 1.0, 1.0, 1.0, 1.0, 1.0, 1.0, 1.0, 1.0, 1.0, 1.0, 1.0, 1.0, 1.0, 1.0, 1.0, 1.0, 1.0, 1.0, 1.0, 1.0, 1.0, 1.0, 1.0, 1.0, 1.0, 1.0, 1.0, 1.0, 1.0, 1.0, 1.0, 1.0, 1.0, 1.0, 1.0, 1.0, 1.0, 1.0, 1.0, 1.0, 1.0, 1.0, 1.0, 1.0, 1.0, 1.0, 1.0, 1.0, 1.0, 1.0, 1.0, 1.0, 1.0, 1.0, 1.0, 1.0, 1.0, 1.0, 1.0, 1.0, 1.0, 1.0, 1.0, 1.0, 1.0, 1.0, 1.0, 1.0, 1.0, 1.0, 1.0, 1.0, 1.0, 1.0, 1.0, 1.0, 1.0, 1.0, 1.0, 1.0, 1.0, 1.0, 1.0, 1.0, 1.0, 1.0, 1.0, 1.0, 1.0, 1.0, 1.0, 1.0, 1.0, 1.0, 1.0, 1.0, 1.0, 1.0, 1.0, 1.0, 1.0, 1.0, 1.0, 1.0, 1.0, 1.0, 1.0, 1.0, 1.0, 1.0, 1.0, 1.0, 1.0, 1.0, 1.0, 1.0, 1.0, 1.0, 1.0, 1.0, 1.0, 1.0, 1.0, 1.0, 1.0, 1.0, 1.0, 1.0, 1.0, 1.0, 1.0, 1.0, 1.0, 1.0, 1.0, 1.0, 1.0, 1.0, 1.0, 1.0, 1.0, 1.0, 1.0, 1.0, 1.0, 1.0, 1.0, 1.0, 1.0, 1.0, 1.0, 1.0, 1.0, 1.0, 1.0, 1.0, 1.0, 1.0, 1.0, 1.0, 1.0, 1.0, 1.0, 1.0, 1.0, 1.0, 1.0, 1.0, 1.0, 1.0, 1.0, 1.0, 1.0, 1.0, 1.0, 1.0, 1.0, 1.0, 1.0, 1.0, 1.0, 1.0, 1.0, 1.0, 1.0, 1.0, 1.0, 1.0, 1.0, 1.0, 1.0, 1.0, 1.0, 1.0, 1.0, 1.0, 1.0, 1.0, 1.0, 1.0, 1.0, 1.0])
me_cylinder_012.materials.append(mat_material_007)
me_cylinder_012.use_remesh_preserve_volume = False
me_cylinder_012.use_remesh_preserve_attributes = False
me_cylinder_012.use_mirror_vertex_groups = False
me_cylinder_012.update()

# ---- objects
ob_cube = bpy.data.objects.new('Cube', me_cube_001)
ob_cylinder5 = bpy.data.objects.new('Cylinder5', me_cylinder_013)
ob_cylinder6 = bpy.data.objects.new('Cylinder6', me_cylinder_011)
ob_cylinder0 = bpy.data.objects.new('Cylinder0', me_cylinder_014)
ob_cylinder1 = bpy.data.objects.new('Cylinder1', me_cylinder_007)
ob_cylinder2 = bpy.data.objects.new('Cylinder2', me_cylinder_002)
ob_cylinder3 = bpy.data.objects.new('Cylinder3', me_cylinder_010)
ob_cylinder4 = bpy.data.objects.new('Cylinder4', me_cylinder_012)

# ---- transforms, parenting, visibility, modifiers, constraints
ob_cube.location = (5.327, 3.078, 2.785)
ob_cube.lineart.crease_threshold = 0.0
ob_cylinder5.location = (0.5937, -5.238, -6.242)
ob_cylinder5.scale = (5.0, 5.0, 1.0)
ob_cylinder5.lineart.crease_threshold = 0.0
ob_cylinder6.location = (-1.068, -4.156, 13.65)
ob_cylinder6.scale = (2.0, 2.0, 1.0)
ob_cylinder6.lineart.crease_threshold = 0.0
ob_cylinder0.location = (-1.483, -3.353, -6.226)
ob_cylinder0.scale = (0.5, 0.5, 1.0)
ob_cylinder0.lineart.crease_threshold = 0.0
ob_cylinder1.location = (-1.804, -3.054, -5.977)
ob_cylinder1.scale = (1.0, 1.0, 1.0)
ob_cylinder1.lineart.crease_threshold = 0.0
ob_cylinder2.location = (-3.775, -2.781, 16.4)
ob_cylinder2.lineart.crease_threshold = 0.0
ob_cylinder3.location = (-3.109, -2.892, 13.93)
ob_cylinder3.lineart.crease_threshold = 0.0
ob_cylinder4.location = (-4.492, -2.308, 16.12)
ob_cylinder4.scale = (2.0, 2.0, 1.0)
ob_cylinder4.lineart.crease_threshold = 0.0

# ---- collection membership
col_collection_1.objects.link(ob_cube)
col_collection_1.objects.link(ob_cylinder5)
col_collection_1.objects.link(ob_cylinder6)
col_collection_1.objects.link(ob_cylinder0)
col_collection_1.objects.link(ob_cylinder1)
col_collection_1.objects.link(ob_cylinder2)
col_collection_1.objects.link(ob_cylinder3)
col_collection_1.objects.link(ob_cylinder4)

# ---- scene / render settings (as saved in the file)
scene.frame_start = 1; scene.frame_end = 250; scene.frame_set(1)
scene.render.engine = 'BLENDER_EEVEE_NEXT'
scene.render.resolution_percentage = 50
scene.render.dither_intensity = 0.0
scene.cycles.use_denoising = False
scene.cycles.samples = 128
scene.cycles.sampling_pattern = 'TABULATED_SOBOL'
scene.cycles.light_sampling_threshold = 0.0
scene.cycles.use_adaptive_sampling = False
scene.cycles.use_light_tree = False
scene.cycles.blur_glossy = 0.0
scene.cycles.sample_clamp_indirect = 0.0
scene.view_settings.view_transform = 'Standard'
bpy.context.view_layer.update()

# ---- added for rendering (the .blend has no active camera and no usable light): camera, sun
cam_auto = bpy.data.cameras.new('AutoCamera')
cam_auto.lens = 50.0
cam_auto.sensor_width = 36.0
cam_auto.clip_end = 2812.44
ob_auto_camera = bpy.data.objects.new('AutoCamera', cam_auto)
scene.collection.objects.link(ob_auto_camera)
ob_auto_camera.location = (165.581, -189.226, 130.988)
ob_auto_camera.rotation_euler = (1.09748, -7.21219e-08, 0.694738)
scene.camera = ob_auto_camera
light_auto_sun = bpy.data.lights.new('AutoSun', 'SUN')
light_auto_sun.energy = 3.0
light_auto_sun.angle = 0.0523599
ob_auto_sun = bpy.data.objects.new('AutoSun', light_auto_sun)
scene.collection.objects.link(ob_auto_sun)
ob_auto_sun.rotation_euler = (0.872665, 0.174533, 0.523599)
bpy.context.view_layer.update()
